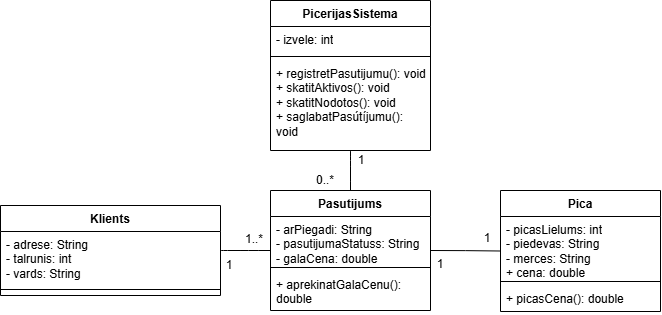

The diagram above was exported from draw.io. Its source (the exported page's mxGraphModel, read from the mxfile embedded in the PNG):
<mxGraphModel dx="717" dy="366" grid="1" gridSize="10" guides="1" tooltips="1" connect="1" arrows="1" fold="1" page="1" pageScale="1" pageWidth="850" pageHeight="1100" math="0" shadow="0">
  <root>
    <mxCell id="0" />
    <mxCell id="1" parent="0" />
    <mxCell id="2" edge="1" parent="1" source="3" style="edgeStyle=orthogonalEdgeStyle;curved=1;rounded=0;curveGeometry=1;orthogonalLoop=1;jettySize=auto;html=1;entryX=0;entryY=0.5;entryDx=0;entryDy=0;endArrow=none;endFill=0;" target="8">
      <mxGeometry relative="1" as="geometry" />
    </mxCell>
    <mxCell id="3" parent="1" style="swimlane;fontStyle=1;align=center;verticalAlign=top;childLayout=stackLayout;horizontal=1;startSize=26;horizontalStack=0;resizeParent=1;resizeParentMax=0;resizeLast=0;collapsible=1;marginBottom=0;whiteSpace=wrap;html=1;" value="Klients" vertex="1">
      <mxGeometry height="90" width="220" x="70" y="245" as="geometry" />
    </mxCell>
    <mxCell id="4" parent="3" style="text;strokeColor=none;fillColor=none;align=left;verticalAlign=top;spacingLeft=4;spacingRight=4;overflow=hidden;rotatable=0;points=[[0,0.5],[1,0.5]];portConstraint=eastwest;whiteSpace=wrap;html=1;" value="- adrese: String&lt;div&gt;- talrunis: int&lt;/div&gt;&lt;div&gt;- vards: String&lt;/div&gt;" vertex="1">
      <mxGeometry height="54" width="220" y="26" as="geometry" />
    </mxCell>
    <mxCell id="5" parent="3" style="line;strokeWidth=1;fillColor=none;align=left;verticalAlign=middle;spacingTop=-1;spacingLeft=3;spacingRight=3;rotatable=0;labelPosition=right;points=[];portConstraint=eastwest;strokeColor=inherit;" value="" vertex="1">
      <mxGeometry height="8" width="220" y="80" as="geometry" />
    </mxCell>
    <mxCell id="6" parent="3" style="text;strokeColor=none;fillColor=none;align=left;verticalAlign=top;spacingLeft=4;spacingRight=4;overflow=hidden;rotatable=0;points=[[0,0.5],[1,0.5]];portConstraint=eastwest;whiteSpace=wrap;html=1;" value="&lt;div&gt;&lt;br&gt;&lt;/div&gt;" vertex="1">
      <mxGeometry height="2" width="220" y="88" as="geometry" />
    </mxCell>
    <mxCell id="7" edge="1" parent="1" source="8" style="edgeStyle=orthogonalEdgeStyle;curved=1;rounded=0;curveGeometry=1;orthogonalLoop=1;jettySize=auto;html=1;entryX=0;entryY=0.5;entryDx=0;entryDy=0;startArrow=none;startFill=0;endArrow=none;endFill=0;" target="17">
      <mxGeometry relative="1" as="geometry" />
    </mxCell>
    <mxCell id="8" parent="1" style="swimlane;fontStyle=1;align=center;verticalAlign=top;childLayout=stackLayout;horizontal=1;startSize=26;horizontalStack=0;resizeParent=1;resizeParentMax=0;resizeLast=0;collapsible=1;marginBottom=0;whiteSpace=wrap;html=1;" value="Pasutijums" vertex="1">
      <mxGeometry height="120" width="160" x="340" y="230" as="geometry" />
    </mxCell>
    <mxCell id="9" parent="8" style="text;strokeColor=none;fillColor=none;align=left;verticalAlign=top;spacingLeft=4;spacingRight=4;overflow=hidden;rotatable=0;points=[[0,0.5],[1,0.5]];portConstraint=eastwest;whiteSpace=wrap;html=1;" value="- arPiegadi: String&lt;div&gt;- pasutijumaStatuss: String&lt;/div&gt;&lt;div&gt;- galaCena: double&lt;/div&gt;" vertex="1">
      <mxGeometry height="47" width="160" y="26" as="geometry" />
    </mxCell>
    <mxCell id="10" parent="8" style="line;strokeWidth=1;fillColor=none;align=left;verticalAlign=middle;spacingTop=-1;spacingLeft=3;spacingRight=3;rotatable=0;labelPosition=right;points=[];portConstraint=eastwest;strokeColor=inherit;" value="" vertex="1">
      <mxGeometry height="8" width="160" y="73" as="geometry" />
    </mxCell>
    <mxCell id="11" parent="8" style="text;strokeColor=none;fillColor=none;align=left;verticalAlign=top;spacingLeft=4;spacingRight=4;overflow=hidden;rotatable=0;points=[[0,0.5],[1,0.5]];portConstraint=eastwest;whiteSpace=wrap;html=1;" value="+ aprekinatGalaCenu(): double" vertex="1">
      <mxGeometry height="39" width="160" y="81" as="geometry" />
    </mxCell>
    <mxCell id="12" edge="1" parent="1" source="13" style="edgeStyle=orthogonalEdgeStyle;curved=1;rounded=0;curveGeometry=1;orthogonalLoop=1;jettySize=auto;html=1;exitX=0.5;exitY=1;exitDx=0;exitDy=0;entryX=0.5;entryY=0;entryDx=0;entryDy=0;endArrow=none;endFill=0;" target="8">
      <mxGeometry relative="1" as="geometry" />
    </mxCell>
    <mxCell id="13" parent="1" style="swimlane;fontStyle=1;align=center;verticalAlign=top;childLayout=stackLayout;horizontal=1;startSize=26;horizontalStack=0;resizeParent=1;resizeParentMax=0;resizeLast=0;collapsible=1;marginBottom=0;whiteSpace=wrap;html=1;" value="PicerijasSistema" vertex="1">
      <mxGeometry height="150" width="160" x="340" y="40" as="geometry" />
    </mxCell>
    <mxCell id="14" parent="13" style="text;strokeColor=none;fillColor=none;align=left;verticalAlign=top;spacingLeft=4;spacingRight=4;overflow=hidden;rotatable=0;points=[[0,0.5],[1,0.5]];portConstraint=eastwest;whiteSpace=wrap;html=1;" value="- izvele: int" vertex="1">
      <mxGeometry height="26" width="160" y="26" as="geometry" />
    </mxCell>
    <mxCell id="15" parent="13" style="line;strokeWidth=1;fillColor=none;align=left;verticalAlign=middle;spacingTop=-1;spacingLeft=3;spacingRight=3;rotatable=0;labelPosition=right;points=[];portConstraint=eastwest;strokeColor=inherit;" value="" vertex="1">
      <mxGeometry height="8" width="160" y="52" as="geometry" />
    </mxCell>
    <mxCell id="16" parent="13" style="text;strokeColor=none;fillColor=none;align=left;verticalAlign=top;spacingLeft=4;spacingRight=4;overflow=hidden;rotatable=0;points=[[0,0.5],[1,0.5]];portConstraint=eastwest;whiteSpace=wrap;html=1;" value="+ registretPasutijumu(): void&lt;div&gt;+ skatitAktivos(): void&lt;/div&gt;&lt;div&gt;+ skatitNodotos(): void&lt;/div&gt;&lt;div&gt;+ saglabatPasútíjumu(): void&lt;/div&gt;" vertex="1">
      <mxGeometry height="90" width="160" y="60" as="geometry" />
    </mxCell>
    <mxCell id="17" parent="1" style="swimlane;fontStyle=1;align=center;verticalAlign=top;childLayout=stackLayout;horizontal=1;startSize=26;horizontalStack=0;resizeParent=1;resizeParentMax=0;resizeLast=0;collapsible=1;marginBottom=0;whiteSpace=wrap;html=1;" value="Pica" vertex="1">
      <mxGeometry height="121" width="160" x="570" y="230" as="geometry" />
    </mxCell>
    <mxCell id="18" parent="17" style="text;strokeColor=none;fillColor=none;align=left;verticalAlign=top;spacingLeft=4;spacingRight=4;overflow=hidden;rotatable=0;points=[[0,0.5],[1,0.5]];portConstraint=eastwest;whiteSpace=wrap;html=1;" value="&lt;div&gt;- picasLielums: int&lt;/div&gt;&lt;div&gt;- piedevas: String&lt;/div&gt;&lt;div&gt;- merces: String&lt;/div&gt;&lt;div&gt;+ cena: double&lt;/div&gt;" vertex="1">
      <mxGeometry height="61" width="160" y="26" as="geometry" />
    </mxCell>
    <mxCell id="19" parent="17" style="line;strokeWidth=1;fillColor=none;align=left;verticalAlign=middle;spacingTop=-1;spacingLeft=3;spacingRight=3;rotatable=0;labelPosition=right;points=[];portConstraint=eastwest;strokeColor=inherit;" value="" vertex="1">
      <mxGeometry height="8" width="160" y="87" as="geometry" />
    </mxCell>
    <mxCell id="20" parent="17" style="text;strokeColor=none;fillColor=none;align=left;verticalAlign=top;spacingLeft=4;spacingRight=4;overflow=hidden;rotatable=0;points=[[0,0.5],[1,0.5]];portConstraint=eastwest;whiteSpace=wrap;html=1;" value="+ picasCena(): double" vertex="1">
      <mxGeometry height="26" width="160" y="95" as="geometry" />
    </mxCell>
    <mxCell id="21" parent="1" style="text;html=1;whiteSpace=wrap;strokeColor=none;fillColor=none;align=center;verticalAlign=middle;rounded=0;" value="1" vertex="1">
      <mxGeometry height="30" width="60" x="401" y="185" as="geometry" />
    </mxCell>
    <mxCell id="22" parent="1" style="text;html=1;whiteSpace=wrap;strokeColor=none;fillColor=none;align=center;verticalAlign=middle;rounded=0;" value="0..*" vertex="1">
      <mxGeometry height="30" width="60" x="365" y="205" as="geometry" />
    </mxCell>
    <mxCell id="23" parent="1" style="text;html=1;whiteSpace=wrap;strokeColor=none;fillColor=none;align=center;verticalAlign=middle;rounded=0;" value="1" vertex="1">
      <mxGeometry height="30" width="60" x="269" y="290" as="geometry" />
    </mxCell>
    <mxCell id="24" parent="1" style="text;html=1;whiteSpace=wrap;strokeColor=none;fillColor=none;align=center;verticalAlign=middle;rounded=0;" value="1..*" vertex="1">
      <mxGeometry height="30" width="60" x="294" y="264" as="geometry" />
    </mxCell>
    <mxCell id="25" parent="1" style="text;html=1;whiteSpace=wrap;strokeColor=none;fillColor=none;align=center;verticalAlign=middle;rounded=0;" value="1" vertex="1">
      <mxGeometry height="30" width="60" x="480" y="289" as="geometry" />
    </mxCell>
    <mxCell id="26" parent="1" style="text;html=1;whiteSpace=wrap;strokeColor=none;fillColor=none;align=center;verticalAlign=middle;rounded=0;" value="1" vertex="1">
      <mxGeometry height="30" width="60" x="527" y="263" as="geometry" />
    </mxCell>
  </root>
</mxGraphModel>